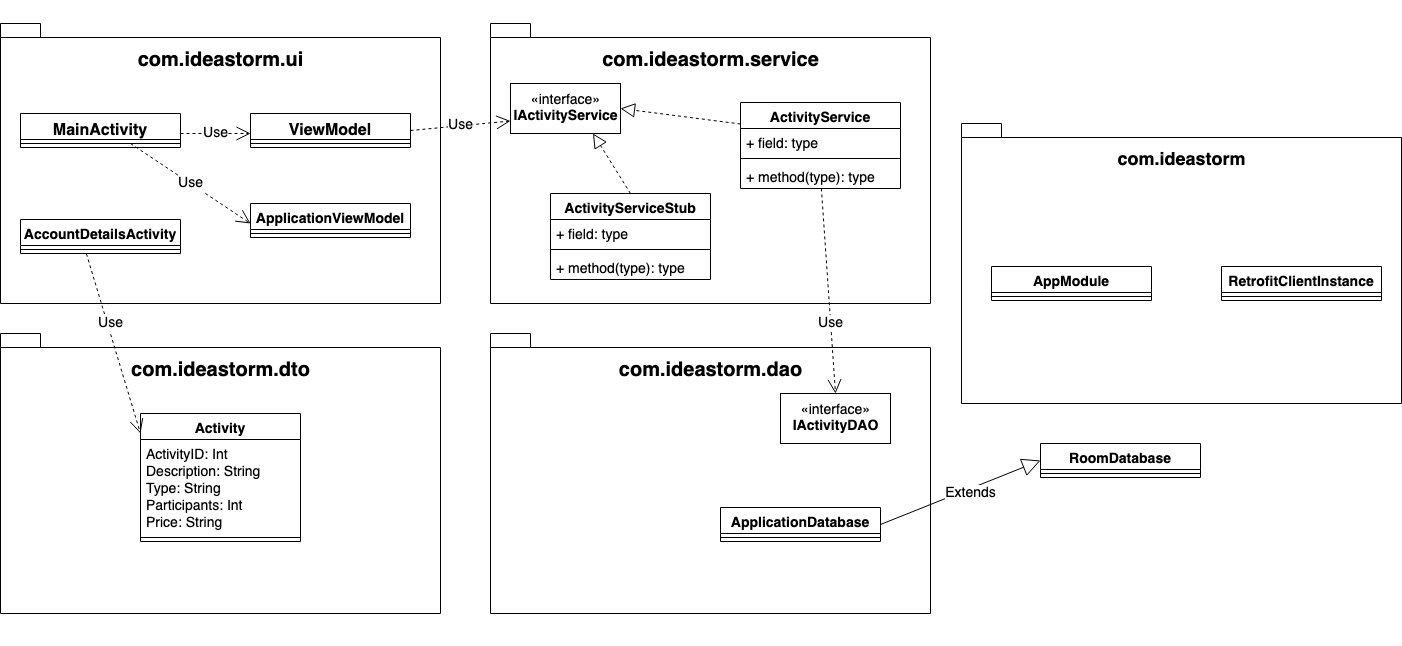

The diagram above was exported from draw.io. Its source (the exported page's mxGraphModel, read from the mxfile embedded in the PNG):
<mxGraphModel dx="1434" dy="769" grid="1" gridSize="10" guides="1" tooltips="1" connect="1" arrows="1" fold="1" page="1" pageScale="1" pageWidth="827" pageHeight="1169" background="none" math="0" shadow="0">
  <root>
    <mxCell id="0" />
    <mxCell id="1" parent="0" />
    <mxCell id="Gg-nMyVl1nY7kJGt7sL4-17" value="&lt;div&gt;&lt;br&gt;&lt;/div&gt;&lt;div&gt;com.ideastorm&lt;/div&gt;&lt;div&gt;&lt;br&gt;&lt;/div&gt;&lt;div&gt;&lt;br&gt;&lt;/div&gt;&lt;div&gt;&lt;br&gt;&lt;/div&gt;&lt;div&gt;&lt;br&gt;&lt;/div&gt;&lt;div&gt;&lt;br&gt;&lt;/div&gt;&lt;div&gt;&lt;br&gt;&lt;/div&gt;&lt;div&gt;&lt;br&gt;&lt;/div&gt;&lt;div&gt;&lt;br&gt;&lt;/div&gt;&lt;div&gt;&lt;br&gt;&lt;/div&gt;&lt;div&gt;&lt;br&gt;&lt;/div&gt;&lt;div&gt;&lt;br&gt;&lt;/div&gt;" style="shape=folder;fontStyle=1;spacingTop=10;tabWidth=40;tabHeight=14;tabPosition=left;html=1;fontSize=18;" parent="1" vertex="1">
      <mxGeometry x="1021" y="520" width="440" height="280" as="geometry" />
    </mxCell>
    <mxCell id="Gg-nMyVl1nY7kJGt7sL4-13" value="AppModule" style="swimlane;fontStyle=1;align=center;verticalAlign=top;childLayout=stackLayout;horizontal=1;startSize=26;horizontalStack=0;resizeParent=1;resizeParentMax=0;resizeLast=0;collapsible=1;marginBottom=0;fontSize=14;" parent="1" vertex="1">
      <mxGeometry x="1051" y="663" width="160" height="34" as="geometry" />
    </mxCell>
    <mxCell id="Gg-nMyVl1nY7kJGt7sL4-15" value="" style="line;strokeWidth=1;fillColor=none;align=left;verticalAlign=middle;spacingTop=-1;spacingLeft=3;spacingRight=3;rotatable=0;labelPosition=right;points=[];portConstraint=eastwest;strokeColor=inherit;fontSize=14;" parent="Gg-nMyVl1nY7kJGt7sL4-13" vertex="1">
      <mxGeometry y="26" width="160" height="8" as="geometry" />
    </mxCell>
    <mxCell id="Gg-nMyVl1nY7kJGt7sL4-18" value="RetrofitClientInstance" style="swimlane;fontStyle=1;align=center;verticalAlign=top;childLayout=stackLayout;horizontal=1;startSize=26;horizontalStack=0;resizeParent=1;resizeParentMax=0;resizeLast=0;collapsible=1;marginBottom=0;fontSize=14;" parent="1" vertex="1">
      <mxGeometry x="1281" y="663" width="160" height="34" as="geometry" />
    </mxCell>
    <mxCell id="Gg-nMyVl1nY7kJGt7sL4-19" value="" style="line;strokeWidth=1;fillColor=none;align=left;verticalAlign=middle;spacingTop=-1;spacingLeft=3;spacingRight=3;rotatable=0;labelPosition=right;points=[];portConstraint=eastwest;strokeColor=inherit;fontSize=14;" parent="Gg-nMyVl1nY7kJGt7sL4-18" vertex="1">
      <mxGeometry y="26" width="160" height="8" as="geometry" />
    </mxCell>
    <mxCell id="Gg-nMyVl1nY7kJGt7sL4-20" value="&lt;div style=&quot;font-size: 20px;&quot;&gt;&lt;font style=&quot;font-size: 20px;&quot;&gt;&lt;br&gt;&lt;/font&gt;&lt;/div&gt;&lt;div style=&quot;font-size: 20px;&quot;&gt;&lt;font style=&quot;font-size: 20px;&quot;&gt;&lt;br&gt;&lt;/font&gt;&lt;/div&gt;&lt;div style=&quot;font-size: 20px;&quot;&gt;&lt;font style=&quot;font-size: 20px;&quot;&gt;com.ideastorm.ui&lt;/font&gt;&lt;/div&gt;&lt;div style=&quot;font-size: 20px;&quot;&gt;&lt;font style=&quot;font-size: 20px;&quot;&gt;&lt;br&gt;&lt;/font&gt;&lt;/div&gt;&lt;div style=&quot;font-size: 20px;&quot;&gt;&lt;font style=&quot;font-size: 20px;&quot;&gt;&lt;br&gt;&lt;/font&gt;&lt;/div&gt;&lt;div style=&quot;font-size: 20px;&quot;&gt;&lt;font style=&quot;font-size: 20px;&quot;&gt;&lt;br&gt;&lt;/font&gt;&lt;/div&gt;&lt;div style=&quot;font-size: 20px;&quot;&gt;&lt;font style=&quot;font-size: 20px;&quot;&gt;&lt;br&gt;&lt;/font&gt;&lt;/div&gt;&lt;div style=&quot;font-size: 20px;&quot;&gt;&lt;font style=&quot;font-size: 20px;&quot;&gt;&lt;br&gt;&lt;/font&gt;&lt;/div&gt;&lt;div style=&quot;font-size: 20px;&quot;&gt;&lt;font style=&quot;font-size: 20px;&quot;&gt;&lt;br&gt;&lt;/font&gt;&lt;/div&gt;&lt;div style=&quot;font-size: 20px;&quot;&gt;&lt;font style=&quot;font-size: 20px;&quot;&gt;&lt;br&gt;&lt;/font&gt;&lt;/div&gt;&lt;div style=&quot;font-size: 20px;&quot;&gt;&lt;font style=&quot;font-size: 20px;&quot;&gt;&lt;br&gt;&lt;/font&gt;&lt;/div&gt;&lt;div style=&quot;font-size: 20px;&quot;&gt;&lt;font style=&quot;font-size: 20px;&quot;&gt;&lt;br&gt;&lt;/font&gt;&lt;/div&gt;&lt;div style=&quot;font-size: 20px;&quot;&gt;&lt;font style=&quot;font-size: 20px;&quot;&gt;&lt;br&gt;&lt;/font&gt;&lt;/div&gt;&lt;div style=&quot;font-size: 20px;&quot;&gt;&lt;font style=&quot;font-size: 20px;&quot;&gt;&lt;br&gt;&lt;/font&gt;&lt;/div&gt;" style="shape=folder;fontStyle=1;spacingTop=10;tabWidth=40;tabHeight=14;tabPosition=left;html=1;fontSize=18;" parent="1" vertex="1">
      <mxGeometry x="60" y="420" width="440" height="280" as="geometry" />
    </mxCell>
    <mxCell id="Gg-nMyVl1nY7kJGt7sL4-21" value="MainActivity" style="swimlane;fontStyle=1;align=center;verticalAlign=top;childLayout=stackLayout;horizontal=1;startSize=26;horizontalStack=0;resizeParent=1;resizeParentMax=0;resizeLast=0;collapsible=1;marginBottom=0;fontSize=16;" parent="1" vertex="1">
      <mxGeometry x="80" y="510" width="160" height="34" as="geometry" />
    </mxCell>
    <mxCell id="Gg-nMyVl1nY7kJGt7sL4-23" value="" style="line;strokeWidth=1;fillColor=none;align=left;verticalAlign=middle;spacingTop=-1;spacingLeft=3;spacingRight=3;rotatable=0;labelPosition=right;points=[];portConstraint=eastwest;strokeColor=inherit;fontSize=18;" parent="Gg-nMyVl1nY7kJGt7sL4-21" vertex="1">
      <mxGeometry y="26" width="160" height="8" as="geometry" />
    </mxCell>
    <mxCell id="Gg-nMyVl1nY7kJGt7sL4-25" value="ViewModel" style="swimlane;fontStyle=1;align=center;verticalAlign=top;childLayout=stackLayout;horizontal=1;startSize=26;horizontalStack=0;resizeParent=1;resizeParentMax=0;resizeLast=0;collapsible=1;marginBottom=0;fontSize=16;" parent="1" vertex="1">
      <mxGeometry x="310" y="510" width="160" height="34" as="geometry" />
    </mxCell>
    <mxCell id="Gg-nMyVl1nY7kJGt7sL4-26" value="" style="line;strokeWidth=1;fillColor=none;align=left;verticalAlign=middle;spacingTop=-1;spacingLeft=3;spacingRight=3;rotatable=0;labelPosition=right;points=[];portConstraint=eastwest;strokeColor=inherit;fontSize=18;" parent="Gg-nMyVl1nY7kJGt7sL4-25" vertex="1">
      <mxGeometry y="26" width="160" height="8" as="geometry" />
    </mxCell>
    <mxCell id="Gg-nMyVl1nY7kJGt7sL4-31" value="ApplicationViewModel" style="swimlane;fontStyle=1;align=center;verticalAlign=top;childLayout=stackLayout;horizontal=1;startSize=26;horizontalStack=0;resizeParent=1;resizeParentMax=0;resizeLast=0;collapsible=1;marginBottom=0;fontSize=14;" parent="1" vertex="1">
      <mxGeometry x="310" y="600" width="160" height="34" as="geometry" />
    </mxCell>
    <mxCell id="Gg-nMyVl1nY7kJGt7sL4-32" value="" style="line;strokeWidth=1;fillColor=none;align=left;verticalAlign=middle;spacingTop=-1;spacingLeft=3;spacingRight=3;rotatable=0;labelPosition=right;points=[];portConstraint=eastwest;strokeColor=inherit;fontSize=18;" parent="Gg-nMyVl1nY7kJGt7sL4-31" vertex="1">
      <mxGeometry y="26" width="160" height="8" as="geometry" />
    </mxCell>
    <mxCell id="Gg-nMyVl1nY7kJGt7sL4-33" value="Use" style="endArrow=open;endSize=12;dashed=1;html=1;rounded=0;fontSize=14;" parent="1" edge="1">
      <mxGeometry width="160" relative="1" as="geometry">
        <mxPoint x="240" y="530" as="sourcePoint" />
        <mxPoint x="310" y="530" as="targetPoint" />
      </mxGeometry>
    </mxCell>
    <mxCell id="Gg-nMyVl1nY7kJGt7sL4-34" value="Use" style="endArrow=open;endSize=12;dashed=1;html=1;rounded=0;fontSize=14;" parent="1" edge="1">
      <mxGeometry width="160" relative="1" as="geometry">
        <mxPoint x="190" y="540" as="sourcePoint" />
        <mxPoint x="310" y="620" as="targetPoint" />
      </mxGeometry>
    </mxCell>
    <mxCell id="Gg-nMyVl1nY7kJGt7sL4-35" value="&lt;div style=&quot;font-size: 20px;&quot;&gt;&lt;font style=&quot;font-size: 20px;&quot;&gt;&lt;br&gt;&lt;/font&gt;&lt;/div&gt;&lt;div style=&quot;font-size: 20px;&quot;&gt;&lt;font style=&quot;font-size: 20px;&quot;&gt;&lt;br&gt;&lt;/font&gt;&lt;/div&gt;&lt;div style=&quot;font-size: 20px;&quot;&gt;&lt;font style=&quot;font-size: 20px;&quot;&gt;com.ideastorm.service&lt;/font&gt;&lt;/div&gt;&lt;div style=&quot;font-size: 20px;&quot;&gt;&lt;font style=&quot;font-size: 20px;&quot;&gt;&lt;br&gt;&lt;/font&gt;&lt;/div&gt;&lt;div style=&quot;font-size: 20px;&quot;&gt;&lt;font style=&quot;font-size: 20px;&quot;&gt;&lt;br&gt;&lt;/font&gt;&lt;/div&gt;&lt;div style=&quot;font-size: 20px;&quot;&gt;&lt;font style=&quot;font-size: 20px;&quot;&gt;&lt;br&gt;&lt;/font&gt;&lt;/div&gt;&lt;div style=&quot;font-size: 20px;&quot;&gt;&lt;font style=&quot;font-size: 20px;&quot;&gt;&lt;br&gt;&lt;/font&gt;&lt;/div&gt;&lt;div style=&quot;font-size: 20px;&quot;&gt;&lt;font style=&quot;font-size: 20px;&quot;&gt;&lt;br&gt;&lt;/font&gt;&lt;/div&gt;&lt;div style=&quot;font-size: 20px;&quot;&gt;&lt;font style=&quot;font-size: 20px;&quot;&gt;&lt;br&gt;&lt;/font&gt;&lt;/div&gt;&lt;div style=&quot;font-size: 20px;&quot;&gt;&lt;font style=&quot;font-size: 20px;&quot;&gt;&lt;br&gt;&lt;/font&gt;&lt;/div&gt;&lt;div style=&quot;font-size: 20px;&quot;&gt;&lt;font style=&quot;font-size: 20px;&quot;&gt;&lt;br&gt;&lt;/font&gt;&lt;/div&gt;&lt;div style=&quot;font-size: 20px;&quot;&gt;&lt;font style=&quot;font-size: 20px;&quot;&gt;&lt;br&gt;&lt;/font&gt;&lt;/div&gt;&lt;div style=&quot;font-size: 20px;&quot;&gt;&lt;font style=&quot;font-size: 20px;&quot;&gt;&lt;br&gt;&lt;/font&gt;&lt;/div&gt;&lt;div style=&quot;font-size: 20px;&quot;&gt;&lt;font style=&quot;font-size: 20px;&quot;&gt;&lt;br&gt;&lt;/font&gt;&lt;/div&gt;" style="shape=folder;fontStyle=1;spacingTop=10;tabWidth=40;tabHeight=14;tabPosition=left;html=1;fontSize=18;" parent="1" vertex="1">
      <mxGeometry x="550" y="420" width="440" height="280" as="geometry" />
    </mxCell>
    <mxCell id="Gg-nMyVl1nY7kJGt7sL4-36" value="&lt;div style=&quot;font-size: 20px;&quot;&gt;&lt;font style=&quot;font-size: 20px;&quot;&gt;&lt;br&gt;&lt;/font&gt;&lt;/div&gt;&lt;div style=&quot;font-size: 20px;&quot;&gt;&lt;font style=&quot;font-size: 20px;&quot;&gt;&lt;br&gt;&lt;/font&gt;&lt;/div&gt;&lt;div style=&quot;font-size: 20px;&quot;&gt;&lt;font style=&quot;font-size: 20px;&quot;&gt;com.ideastorm.dto&lt;/font&gt;&lt;/div&gt;&lt;div style=&quot;font-size: 20px;&quot;&gt;&lt;font style=&quot;font-size: 20px;&quot;&gt;&lt;br&gt;&lt;/font&gt;&lt;/div&gt;&lt;div style=&quot;font-size: 20px;&quot;&gt;&lt;font style=&quot;font-size: 20px;&quot;&gt;&lt;br&gt;&lt;/font&gt;&lt;/div&gt;&lt;div style=&quot;font-size: 20px;&quot;&gt;&lt;font style=&quot;font-size: 20px;&quot;&gt;&lt;br&gt;&lt;/font&gt;&lt;/div&gt;&lt;div style=&quot;font-size: 20px;&quot;&gt;&lt;font style=&quot;font-size: 20px;&quot;&gt;&lt;br&gt;&lt;/font&gt;&lt;/div&gt;&lt;div style=&quot;font-size: 20px;&quot;&gt;&lt;font style=&quot;font-size: 20px;&quot;&gt;&lt;br&gt;&lt;/font&gt;&lt;/div&gt;&lt;div style=&quot;font-size: 20px;&quot;&gt;&lt;font style=&quot;font-size: 20px;&quot;&gt;&lt;br&gt;&lt;/font&gt;&lt;/div&gt;&lt;div style=&quot;font-size: 20px;&quot;&gt;&lt;font style=&quot;font-size: 20px;&quot;&gt;&lt;br&gt;&lt;/font&gt;&lt;/div&gt;&lt;div style=&quot;font-size: 20px;&quot;&gt;&lt;font style=&quot;font-size: 20px;&quot;&gt;&lt;br&gt;&lt;/font&gt;&lt;/div&gt;&lt;div style=&quot;font-size: 20px;&quot;&gt;&lt;font style=&quot;font-size: 20px;&quot;&gt;&lt;br&gt;&lt;/font&gt;&lt;/div&gt;&lt;div style=&quot;font-size: 20px;&quot;&gt;&lt;font style=&quot;font-size: 20px;&quot;&gt;&lt;br&gt;&lt;/font&gt;&lt;/div&gt;&lt;div style=&quot;font-size: 20px;&quot;&gt;&lt;font style=&quot;font-size: 20px;&quot;&gt;&lt;br&gt;&lt;/font&gt;&lt;/div&gt;" style="shape=folder;fontStyle=1;spacingTop=10;tabWidth=40;tabHeight=14;tabPosition=left;html=1;fontSize=18;" parent="1" vertex="1">
      <mxGeometry x="60" y="730" width="440" height="280" as="geometry" />
    </mxCell>
    <mxCell id="Gg-nMyVl1nY7kJGt7sL4-37" value="&lt;div style=&quot;font-size: 20px;&quot;&gt;&lt;font style=&quot;font-size: 20px;&quot;&gt;&lt;br&gt;&lt;/font&gt;&lt;/div&gt;&lt;div style=&quot;font-size: 20px;&quot;&gt;&lt;font style=&quot;font-size: 20px;&quot;&gt;&lt;br&gt;&lt;/font&gt;&lt;/div&gt;&lt;div style=&quot;font-size: 20px;&quot;&gt;&lt;font style=&quot;font-size: 20px;&quot;&gt;com.ideastorm.dao&lt;/font&gt;&lt;/div&gt;&lt;div style=&quot;font-size: 20px;&quot;&gt;&lt;font style=&quot;font-size: 20px;&quot;&gt;&lt;br&gt;&lt;/font&gt;&lt;/div&gt;&lt;div style=&quot;font-size: 20px;&quot;&gt;&lt;font style=&quot;font-size: 20px;&quot;&gt;&lt;br&gt;&lt;/font&gt;&lt;/div&gt;&lt;div style=&quot;font-size: 20px;&quot;&gt;&lt;font style=&quot;font-size: 20px;&quot;&gt;&lt;br&gt;&lt;/font&gt;&lt;/div&gt;&lt;div style=&quot;font-size: 20px;&quot;&gt;&lt;font style=&quot;font-size: 20px;&quot;&gt;&lt;br&gt;&lt;/font&gt;&lt;/div&gt;&lt;div style=&quot;font-size: 20px;&quot;&gt;&lt;font style=&quot;font-size: 20px;&quot;&gt;&lt;br&gt;&lt;/font&gt;&lt;/div&gt;&lt;div style=&quot;font-size: 20px;&quot;&gt;&lt;font style=&quot;font-size: 20px;&quot;&gt;&lt;br&gt;&lt;/font&gt;&lt;/div&gt;&lt;div style=&quot;font-size: 20px;&quot;&gt;&lt;font style=&quot;font-size: 20px;&quot;&gt;&lt;br&gt;&lt;/font&gt;&lt;/div&gt;&lt;div style=&quot;font-size: 20px;&quot;&gt;&lt;font style=&quot;font-size: 20px;&quot;&gt;&lt;br&gt;&lt;/font&gt;&lt;/div&gt;&lt;div style=&quot;font-size: 20px;&quot;&gt;&lt;font style=&quot;font-size: 20px;&quot;&gt;&lt;br&gt;&lt;/font&gt;&lt;/div&gt;&lt;div style=&quot;font-size: 20px;&quot;&gt;&lt;font style=&quot;font-size: 20px;&quot;&gt;&lt;br&gt;&lt;/font&gt;&lt;/div&gt;&lt;div style=&quot;font-size: 20px;&quot;&gt;&lt;font style=&quot;font-size: 20px;&quot;&gt;&lt;br&gt;&lt;/font&gt;&lt;/div&gt;" style="shape=folder;fontStyle=1;spacingTop=10;tabWidth=40;tabHeight=14;tabPosition=left;html=1;fontSize=18;" parent="1" vertex="1">
      <mxGeometry x="550" y="730" width="440" height="280" as="geometry" />
    </mxCell>
    <mxCell id="Gg-nMyVl1nY7kJGt7sL4-38" value="Activity" style="swimlane;fontStyle=1;align=center;verticalAlign=top;childLayout=stackLayout;horizontal=1;startSize=26;horizontalStack=0;resizeParent=1;resizeParentMax=0;resizeLast=0;collapsible=1;marginBottom=0;fontSize=14;" parent="1" vertex="1">
      <mxGeometry x="200" y="810" width="160" height="128" as="geometry" />
    </mxCell>
    <mxCell id="Gg-nMyVl1nY7kJGt7sL4-39" value="ActivityID: Int&#10;Description: String&#10;Type: String&#10;Participants: Int&#10;Price: String&#10;&#10;" style="text;strokeColor=none;fillColor=none;align=left;verticalAlign=top;spacingLeft=4;spacingRight=4;overflow=hidden;rotatable=0;points=[[0,0.5],[1,0.5]];portConstraint=eastwest;fontSize=14;" parent="Gg-nMyVl1nY7kJGt7sL4-38" vertex="1">
      <mxGeometry y="26" width="160" height="94" as="geometry" />
    </mxCell>
    <mxCell id="Gg-nMyVl1nY7kJGt7sL4-40" value="" style="line;strokeWidth=1;fillColor=none;align=left;verticalAlign=middle;spacingTop=-1;spacingLeft=3;spacingRight=3;rotatable=0;labelPosition=right;points=[];portConstraint=eastwest;strokeColor=inherit;fontSize=14;" parent="Gg-nMyVl1nY7kJGt7sL4-38" vertex="1">
      <mxGeometry y="120" width="160" height="8" as="geometry" />
    </mxCell>
    <mxCell id="Gg-nMyVl1nY7kJGt7sL4-42" value="ActivityService" style="swimlane;fontStyle=1;align=center;verticalAlign=top;childLayout=stackLayout;horizontal=1;startSize=26;horizontalStack=0;resizeParent=1;resizeParentMax=0;resizeLast=0;collapsible=1;marginBottom=0;fontSize=14;" parent="1" vertex="1">
      <mxGeometry x="800" y="499" width="160" height="86" as="geometry" />
    </mxCell>
    <mxCell id="Gg-nMyVl1nY7kJGt7sL4-43" value="+ field: type" style="text;strokeColor=none;fillColor=none;align=left;verticalAlign=top;spacingLeft=4;spacingRight=4;overflow=hidden;rotatable=0;points=[[0,0.5],[1,0.5]];portConstraint=eastwest;fontSize=14;" parent="Gg-nMyVl1nY7kJGt7sL4-42" vertex="1">
      <mxGeometry y="26" width="160" height="26" as="geometry" />
    </mxCell>
    <mxCell id="Gg-nMyVl1nY7kJGt7sL4-44" value="" style="line;strokeWidth=1;fillColor=none;align=left;verticalAlign=middle;spacingTop=-1;spacingLeft=3;spacingRight=3;rotatable=0;labelPosition=right;points=[];portConstraint=eastwest;strokeColor=inherit;fontSize=14;" parent="Gg-nMyVl1nY7kJGt7sL4-42" vertex="1">
      <mxGeometry y="52" width="160" height="8" as="geometry" />
    </mxCell>
    <mxCell id="Gg-nMyVl1nY7kJGt7sL4-45" value="+ method(type): type" style="text;strokeColor=none;fillColor=none;align=left;verticalAlign=top;spacingLeft=4;spacingRight=4;overflow=hidden;rotatable=0;points=[[0,0.5],[1,0.5]];portConstraint=eastwest;fontSize=14;" parent="Gg-nMyVl1nY7kJGt7sL4-42" vertex="1">
      <mxGeometry y="60" width="160" height="26" as="geometry" />
    </mxCell>
    <mxCell id="Gg-nMyVl1nY7kJGt7sL4-46" value="&lt;div&gt;«interface»&lt;b&gt;&lt;br&gt;&lt;/b&gt;&lt;/div&gt;&lt;div&gt;&lt;b&gt;IActivityService&lt;/b&gt;&lt;/div&gt;" style="html=1;fontSize=14;" parent="1" vertex="1">
      <mxGeometry x="570" y="480" width="110" height="50" as="geometry" />
    </mxCell>
    <mxCell id="Gg-nMyVl1nY7kJGt7sL4-47" value="" style="endArrow=block;dashed=1;endFill=0;endSize=12;html=1;rounded=0;fontSize=14;entryX=1;entryY=0.5;entryDx=0;entryDy=0;exitX=0;exitY=0.25;exitDx=0;exitDy=0;" parent="1" source="Gg-nMyVl1nY7kJGt7sL4-42" target="Gg-nMyVl1nY7kJGt7sL4-46" edge="1">
      <mxGeometry width="160" relative="1" as="geometry">
        <mxPoint x="600" y="570" as="sourcePoint" />
        <mxPoint x="760" y="570" as="targetPoint" />
      </mxGeometry>
    </mxCell>
    <mxCell id="Gg-nMyVl1nY7kJGt7sL4-48" value="ActivityServiceStub" style="swimlane;fontStyle=1;align=center;verticalAlign=top;childLayout=stackLayout;horizontal=1;startSize=26;horizontalStack=0;resizeParent=1;resizeParentMax=0;resizeLast=0;collapsible=1;marginBottom=0;fontSize=14;" parent="1" vertex="1">
      <mxGeometry x="610" y="590" width="160" height="86" as="geometry" />
    </mxCell>
    <mxCell id="Gg-nMyVl1nY7kJGt7sL4-49" value="+ field: type" style="text;strokeColor=none;fillColor=none;align=left;verticalAlign=top;spacingLeft=4;spacingRight=4;overflow=hidden;rotatable=0;points=[[0,0.5],[1,0.5]];portConstraint=eastwest;fontSize=14;" parent="Gg-nMyVl1nY7kJGt7sL4-48" vertex="1">
      <mxGeometry y="26" width="160" height="26" as="geometry" />
    </mxCell>
    <mxCell id="Gg-nMyVl1nY7kJGt7sL4-50" value="" style="line;strokeWidth=1;fillColor=none;align=left;verticalAlign=middle;spacingTop=-1;spacingLeft=3;spacingRight=3;rotatable=0;labelPosition=right;points=[];portConstraint=eastwest;strokeColor=inherit;fontSize=14;" parent="Gg-nMyVl1nY7kJGt7sL4-48" vertex="1">
      <mxGeometry y="52" width="160" height="8" as="geometry" />
    </mxCell>
    <mxCell id="Gg-nMyVl1nY7kJGt7sL4-51" value="+ method(type): type" style="text;strokeColor=none;fillColor=none;align=left;verticalAlign=top;spacingLeft=4;spacingRight=4;overflow=hidden;rotatable=0;points=[[0,0.5],[1,0.5]];portConstraint=eastwest;fontSize=14;" parent="Gg-nMyVl1nY7kJGt7sL4-48" vertex="1">
      <mxGeometry y="60" width="160" height="26" as="geometry" />
    </mxCell>
    <mxCell id="Gg-nMyVl1nY7kJGt7sL4-52" value="" style="endArrow=block;dashed=1;endFill=0;endSize=12;html=1;rounded=0;fontSize=14;entryX=0.75;entryY=1;entryDx=0;entryDy=0;exitX=0.5;exitY=0;exitDx=0;exitDy=0;" parent="1" source="Gg-nMyVl1nY7kJGt7sL4-48" target="Gg-nMyVl1nY7kJGt7sL4-46" edge="1">
      <mxGeometry width="160" relative="1" as="geometry">
        <mxPoint x="560" y="560" as="sourcePoint" />
        <mxPoint x="720" y="560" as="targetPoint" />
      </mxGeometry>
    </mxCell>
    <mxCell id="Gg-nMyVl1nY7kJGt7sL4-53" value="Use" style="endArrow=open;endSize=12;dashed=1;html=1;rounded=0;fontSize=14;entryX=0;entryY=0.75;entryDx=0;entryDy=0;exitX=1;exitY=0.5;exitDx=0;exitDy=0;" parent="1" source="Gg-nMyVl1nY7kJGt7sL4-25" target="Gg-nMyVl1nY7kJGt7sL4-46" edge="1">
      <mxGeometry width="160" relative="1" as="geometry">
        <mxPoint x="480" y="530" as="sourcePoint" />
        <mxPoint x="640" y="530" as="targetPoint" />
      </mxGeometry>
    </mxCell>
    <mxCell id="Gg-nMyVl1nY7kJGt7sL4-54" value="ApplicationDatabase" style="swimlane;fontStyle=1;align=center;verticalAlign=top;childLayout=stackLayout;horizontal=1;startSize=26;horizontalStack=0;resizeParent=1;resizeParentMax=0;resizeLast=0;collapsible=1;marginBottom=0;fontSize=14;" parent="1" vertex="1">
      <mxGeometry x="780" y="904" width="160" height="34" as="geometry" />
    </mxCell>
    <mxCell id="Gg-nMyVl1nY7kJGt7sL4-56" value="" style="line;strokeWidth=1;fillColor=none;align=left;verticalAlign=middle;spacingTop=-1;spacingLeft=3;spacingRight=3;rotatable=0;labelPosition=right;points=[];portConstraint=eastwest;strokeColor=inherit;fontSize=14;" parent="Gg-nMyVl1nY7kJGt7sL4-54" vertex="1">
      <mxGeometry y="26" width="160" height="8" as="geometry" />
    </mxCell>
    <mxCell id="Gg-nMyVl1nY7kJGt7sL4-58" value="&lt;div&gt;«interface»&lt;/div&gt;&lt;div&gt;&lt;b&gt;IActivityDAO&lt;/b&gt;&lt;/div&gt;" style="html=1;fontSize=14;" parent="1" vertex="1">
      <mxGeometry x="840" y="790" width="110" height="50" as="geometry" />
    </mxCell>
    <mxCell id="Gg-nMyVl1nY7kJGt7sL4-59" value="Use" style="endArrow=open;endSize=12;dashed=1;html=1;rounded=0;fontSize=14;entryX=0.5;entryY=0;entryDx=0;entryDy=0;" parent="1" source="Gg-nMyVl1nY7kJGt7sL4-45" target="Gg-nMyVl1nY7kJGt7sL4-58" edge="1">
      <mxGeometry x="0.317" width="160" relative="1" as="geometry">
        <mxPoint x="620" y="720" as="sourcePoint" />
        <mxPoint x="780" y="720" as="targetPoint" />
        <mxPoint as="offset" />
      </mxGeometry>
    </mxCell>
    <mxCell id="Gg-nMyVl1nY7kJGt7sL4-60" value="AccountDetailsActivity" style="swimlane;fontStyle=1;align=center;verticalAlign=top;childLayout=stackLayout;horizontal=1;startSize=26;horizontalStack=0;resizeParent=1;resizeParentMax=0;resizeLast=0;collapsible=1;marginBottom=0;fontSize=14;" parent="1" vertex="1">
      <mxGeometry x="80" y="616" width="160" height="34" as="geometry" />
    </mxCell>
    <mxCell id="Gg-nMyVl1nY7kJGt7sL4-62" value="" style="line;strokeWidth=1;fillColor=none;align=left;verticalAlign=middle;spacingTop=-1;spacingLeft=3;spacingRight=3;rotatable=0;labelPosition=right;points=[];portConstraint=eastwest;strokeColor=inherit;fontSize=14;" parent="Gg-nMyVl1nY7kJGt7sL4-60" vertex="1">
      <mxGeometry y="26" width="160" height="8" as="geometry" />
    </mxCell>
    <mxCell id="Gg-nMyVl1nY7kJGt7sL4-64" value="Use" style="endArrow=open;endSize=12;dashed=1;html=1;rounded=0;fontSize=14;exitX=0.412;exitY=1.037;exitDx=0;exitDy=0;exitPerimeter=0;" parent="1" source="Gg-nMyVl1nY7kJGt7sL4-62" edge="1">
      <mxGeometry x="-0.2147" y="3" width="160" relative="1" as="geometry">
        <mxPoint x="40" y="830" as="sourcePoint" />
        <mxPoint x="200" y="830" as="targetPoint" />
        <mxPoint as="offset" />
      </mxGeometry>
    </mxCell>
    <mxCell id="Gg-nMyVl1nY7kJGt7sL4-65" value="RoomDatabase" style="swimlane;fontStyle=1;align=center;verticalAlign=top;childLayout=stackLayout;horizontal=1;startSize=26;horizontalStack=0;resizeParent=1;resizeParentMax=0;resizeLast=0;collapsible=1;marginBottom=0;fontSize=14;" parent="1" vertex="1">
      <mxGeometry x="1100" y="840" width="160" height="34" as="geometry" />
    </mxCell>
    <mxCell id="Gg-nMyVl1nY7kJGt7sL4-67" value="" style="line;strokeWidth=1;fillColor=none;align=left;verticalAlign=middle;spacingTop=-1;spacingLeft=3;spacingRight=3;rotatable=0;labelPosition=right;points=[];portConstraint=eastwest;strokeColor=inherit;fontSize=14;" parent="Gg-nMyVl1nY7kJGt7sL4-65" vertex="1">
      <mxGeometry y="26" width="160" height="8" as="geometry" />
    </mxCell>
    <mxCell id="Gg-nMyVl1nY7kJGt7sL4-69" value="Extends" style="endArrow=block;endSize=16;endFill=0;html=1;rounded=0;fontSize=14;entryX=0;entryY=0.5;entryDx=0;entryDy=0;exitX=1;exitY=0.5;exitDx=0;exitDy=0;" parent="1" source="Gg-nMyVl1nY7kJGt7sL4-54" target="Gg-nMyVl1nY7kJGt7sL4-65" edge="1">
      <mxGeometry x="0.1034" y="-5" width="160" relative="1" as="geometry">
        <mxPoint x="950" y="910" as="sourcePoint" />
        <mxPoint x="1070" y="899" as="targetPoint" />
        <mxPoint as="offset" />
      </mxGeometry>
    </mxCell>
  </root>
</mxGraphModel>